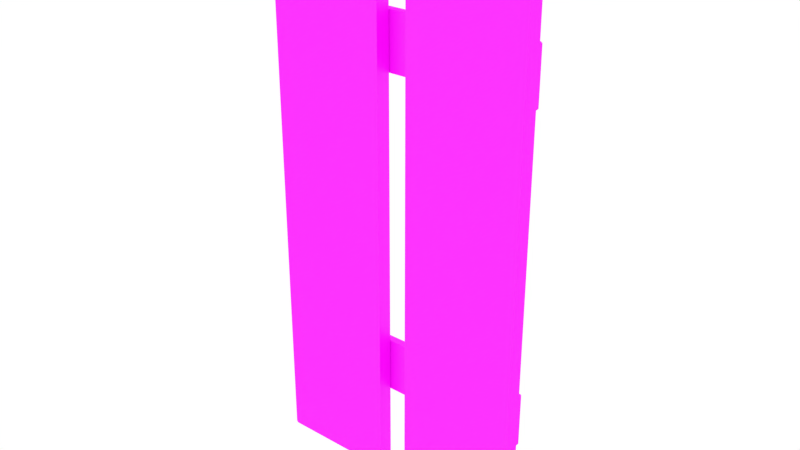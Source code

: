 # Source: TownCenter_2Fence.blend  (saved by Blender 2.81.16; exported with 4.5.12 LTS)
import bpy
from mathutils import Matrix  # noqa: F401  (used for matrix-valued properties, if any)

bpy.ops.wm.read_factory_settings(use_empty=True)
scene = bpy.context.scene
scene.name = 'Scene'

# ---- collections
col_collection_1 = bpy.data.collections.new('Collection 1'); scene.collection.children.link(col_collection_1)

# ---- images (referenced by path relative to the original .blend; pixels are not part of the script)
import os
ASSET_DIR = os.environ.get("B2B_ASSET_DIR", "")  # directory of the original .blend (textures are referenced by path, not embedded)
HERE = os.path.dirname(os.path.abspath(__file__))  # packed textures are extracted next to this script under _unpacked/

def load_image(name, relpath, width, height, colorspace="sRGB"):
    """Load a texture the original file referenced (path relative to the .blend, or extracted next to this script)."""
    p = next((c for c in (os.path.join(HERE, relpath), os.path.join(ASSET_DIR, relpath)) if relpath and os.path.exists(c)), "")
    if p:
        img = bpy.data.images.load(p, check_existing=True)
        img.name = name
    else:  # same state as the original file: an image datablock whose file is absent (Cycles renders it pink)
        img = bpy.data.images.new(name, width, height)
        img.source = "FILE"
        img.filepath = "//" + (relpath or name)
    img.colorspace_settings.name = colorspace
    return img
img_diffuse_jpg = load_image('diffuse.jpg', 'diffuse.jpg', 1024, 1024, 'sRGB')

# ---- materials (node trees are filled in below, after node groups)
mat_material_001 = bpy.data.materials.new('Material.001')
mat_material_001.alpha_threshold = 0.0
mat_material_001.roughness = 0.5

# ---- material node trees
mat_material_001.use_nodes = True; mat_material_001.node_tree.nodes.clear()
_N = mat_material_001.node_tree.nodes; _L = mat_material_001.node_tree.links
n0 = _N.new('ShaderNodeOutputMaterial'); n0.name = 'Material Output'; n0.location = (478, 328)
n1 = _N.new('ShaderNodeMixShader'); n1.name = 'Mix Shader'; n1.location = (258, 332)
n1.inputs[0].default_value = 0.04545
n2 = _N.new('ShaderNodeTexImage'); n2.name = 'Image Texture'; n2.location = (-218, 335)
n2.width = 140
n2.image = img_diffuse_jpg
n3 = _N.new('ShaderNodeBsdfDiffuse'); n3.name = 'Diffuse BSDF'; n3.location = (39, 384)
n4 = _N.new('ShaderNodeBsdfAnisotropic'); n4.name = 'Glossy BSDF'; n4.location = (37, 237)
n4.distribution = 'GGX'
n4.inputs[1].default_value = 0.4472
_L.new(n3.outputs[0], n1.inputs[1])
_L.new(n2.outputs[0], n3.inputs[0])
_L.new(n1.outputs[0], n0.inputs[0])
_L.new(n4.outputs[0], n1.inputs[2])
n0.is_active_output = True

# ---- world
world_world = bpy.data.worlds.new('World'); scene.world = world_world
world_world.color = (1.0, 1.0, 1.0)
world_world.use_sun_shadow = False
world_world.sun_shadow_jitter_overblur = 0.0
world_world.cycles.sampling_method = 'MANUAL'

# ---- meshes
me_cube_083 = bpy.data.meshes.new('Cube.083')
me_cube_083.from_pydata([(-0.6119, 0.02254, -1.087), (-0.6076, 0.02196, -1.087), (-0.6076, 0.02254, -1.083), (0.5979, 0.02196, -1.087), (0.6022, 0.02254, -1.087), (0.5979, 0.02254, -1.083), (-0.6119, 0.05636, -1.087), (-0.6076, 0.05636, -1.083), (-0.6076, 0.05695, -1.087), (0.6022, 0.05636, -1.087), (0.5979, 0.05695, -1.087), (0.5979, 0.05636, -1.083), (-0.6119, 0.02254, -1.336), (-0.6076, 0.02254, -1.341), (-0.6076, 0.02196, -1.336), (0.6022, 0.02254, -1.336), (0.5979, 0.02196, -1.336), (0.5979, 0.02254, -1.341), (-0.6119, 0.05636, -1.336), (-0.6076, 0.05695, -1.336), (-0.6076, 0.05636, -1.341), (0.6022, 0.05636, -1.336), (0.5979, 0.05636, -1.341), (0.5979, 0.05695, -1.336), (-0.6119, 0.0228, 0.4192), (-0.6057, 0.02196, 0.4192), (-0.6057, 0.0228, 0.4254), (-0.6057, 0.05695, 0.4192), (-0.6057, 0.05695, 0.1739), (-0.6057, 0.05611, 0.1677), (0.596, 0.02196, 0.4192), (0.6022, 0.0228, 0.4192), (0.596, 0.0228, 0.4254), (-0.6119, 0.05611, 0.4192), (-0.6057, 0.05611, 0.4254), (0.6022, 0.05611, 0.4192), (0.596, 0.05695, 0.4192), (0.596, 0.05611, 0.4254), (-0.6119, 0.0228, 0.1739), (-0.6057, 0.0228, 0.1677), (-0.6057, 0.02196, 0.1739), (0.6022, 0.0228, 0.1739), (0.596, 0.02196, 0.1739), (0.596, 0.0228, 0.1677), (-0.6119, 0.05611, 0.1739), (0.6022, 0.05611, 0.1739), (0.596, 0.05611, 0.1677), (0.596, 0.05695, 0.1739), (-0.6041, -0.05278, -1.752), (-0.6041, -0.05376, -1.744), (-0.6114, -0.05278, -1.744), (-0.6041, -0.05376, 0.6553), (-0.5928, -0.05376, 0.6698), (-0.606, -0.05278, 0.6674), (-0.6114, -0.05278, 0.6553), (-0.6041, 0.01896, -1.752), (-0.6114, 0.01896, -1.744), (-0.6041, 0.01994, -1.744), (-0.606, 0.01896, 0.6674), (-0.5928, 0.01994, 0.6698), (-0.6041, 0.01994, 0.6553), (-0.6114, 0.01896, 0.6553), (-0.07575, -0.05278, -1.752), (-0.0685, -0.05278, -1.744), (-0.07575, -0.05376, -1.744), (-0.07384, -0.05278, 0.6674), (-0.08709, -0.05376, 0.6698), (-0.07575, -0.05376, 0.6553), (-0.0685, -0.05278, 0.6553), (-0.07575, 0.01896, -1.752), (-0.07575, 0.01994, -1.744), (-0.0685, 0.01896, -1.744), (-0.08709, 0.01994, 0.6698), (-0.07384, 0.01896, 0.6674), (-0.0685, 0.01896, 0.6553), (-0.07575, 0.01994, 0.6553), (-0.526, -0.05278, 0.7387), (-0.5377, -0.05278, 0.7303), (-0.5295, -0.05376, 0.7279), (-0.5046, -0.05376, 0.7424), (-0.526, 0.01896, 0.7387), (-0.5046, 0.01994, 0.7424), (-0.5295, 0.01994, 0.7279), (-0.5377, 0.01896, 0.7303), (-0.1538, -0.05278, 0.7387), (-0.1753, -0.05376, 0.7424), (-0.1504, -0.05376, 0.7279), (-0.1422, -0.05278, 0.7303), (-0.1753, 0.01994, 0.7424), (-0.1538, 0.01896, 0.7387), (-0.1422, 0.01896, 0.7303), (-0.1504, 0.01994, 0.7279), (-0.417, -0.05278, 0.7998), (-0.4088, -0.05376, 0.7961), (-0.4034, -0.05278, 0.8034), (-0.417, 0.01896, 0.7998), (-0.4034, 0.01896, 0.8034), (-0.4088, 0.01994, 0.7961), (-0.2629, -0.05278, 0.7998), (-0.2764, -0.05278, 0.8034), (-0.2711, -0.05376, 0.7961), (-0.2711, 0.01994, 0.7961), (-0.2764, 0.01896, 0.8034), (-0.2629, 0.01896, 0.7998), (0.07989, -0.05278, -1.752), (0.07989, -0.05376, -1.744), (0.07264, -0.05278, -1.744), (0.07989, -0.05376, 0.6553), (0.09123, -0.05376, 0.6698), (0.07798, -0.05278, 0.6674), (0.07264, -0.05278, 0.6553), (0.07989, 0.01896, -1.752), (0.07264, 0.01896, -1.744), (0.07989, 0.01994, -1.744), (0.07798, 0.01896, 0.6674), (0.09123, 0.01994, 0.6698), (0.07989, 0.01994, 0.6553), (0.07264, 0.01896, 0.6553), (0.6083, -0.05278, -1.752), (0.6155, -0.05278, -1.744), (0.6083, -0.05376, -1.744), (0.6102, -0.05278, 0.6674), (0.5969, -0.05376, 0.6698), (0.6083, -0.05376, 0.6553), (0.6155, -0.05278, 0.6553), (0.6083, 0.01896, -1.752), (0.6083, 0.01994, -1.744), (0.6155, 0.01896, -1.744), (0.5969, 0.01994, 0.6698), (0.6102, 0.01896, 0.6674), (0.6155, 0.01896, 0.6553), (0.6083, 0.01994, 0.6553), (0.158, -0.05278, 0.7387), (0.1463, -0.05278, 0.7303), (0.1545, -0.05376, 0.7279), (0.1794, -0.05376, 0.7424), (0.158, 0.01896, 0.7387), (0.1794, 0.01994, 0.7424), (0.1545, 0.01994, 0.7279), (0.1463, 0.01896, 0.7303), (0.5302, -0.05278, 0.7387), (0.5087, -0.05376, 0.7424), (0.5336, -0.05376, 0.7279), (0.5418, -0.05278, 0.7303), (0.5087, 0.01994, 0.7424), (0.5302, 0.01896, 0.7387), (0.5418, 0.01896, 0.7303), (0.5336, 0.01994, 0.7279), (0.267, -0.05278, 0.7998), (0.2752, -0.05376, 0.7961), (0.2806, -0.05278, 0.8034), (0.267, 0.01896, 0.7998), (0.2806, 0.01896, 0.8034), (0.2752, 0.01994, 0.7961), (0.4212, -0.05278, 0.7998), (0.4076, -0.05278, 0.8034), (0.4129, -0.05376, 0.7961), (0.4129, 0.01994, 0.7961), (0.4076, 0.01896, 0.8034), (0.4212, 0.01896, 0.7998)], [], [(14, 16, 3, 1), (20, 22, 17, 13), (4, 15, 21, 9), (2, 5, 11, 7), (8, 10, 23, 19), (0, 1, 2), (3, 4, 5), (6, 7, 8), (9, 10, 11), (12, 13, 14), (15, 16, 17), (18, 19, 20), (21, 22, 23), (6, 0, 2, 7), (1, 3, 5, 2), (4, 9, 11, 5), (10, 8, 7, 11), (18, 6, 8, 19), (9, 21, 23, 10), (22, 20, 19, 23), (12, 18, 20, 13), (21, 15, 17, 22), (16, 14, 13, 17), (0, 12, 14, 1), (15, 4, 3, 16), (6, 18, 12, 0), (24, 25, 26), (33, 34, 27), (44, 28, 29), (33, 24, 26, 34), (44, 33, 27, 28), (38, 44, 29, 39), (24, 38, 40, 25), (33, 44, 38, 24), (40, 42, 30, 25), (29, 46, 43, 39), (31, 41, 45, 35), (26, 32, 37, 34), (27, 36, 47, 28), (30, 31, 32), (35, 36, 37), (38, 39, 40), (41, 42, 43), (45, 46, 47), (25, 30, 32, 26), (31, 35, 37, 32), (36, 27, 34, 37), (35, 45, 47, 36), (46, 29, 28, 47), (45, 41, 43, 46), (42, 40, 39, 43), (41, 31, 30, 42), (64, 67, 51, 49), (72, 59, 82, 91), (65, 73, 90, 87), (58, 53, 77, 83), (50, 54, 61, 56), (80, 76, 92, 95), (79, 85, 100, 93), (52, 66, 86, 78), (57, 60, 75, 70), (71, 74, 68, 63), (88, 81, 97, 101), (84, 89, 103, 98), (102, 96, 94, 99), (48, 49, 50), (51, 52, 53, 54), (55, 56, 57), (58, 59, 60, 61), (62, 63, 64), (65, 66, 67, 68), (69, 70, 71), (72, 73, 74, 75), (76, 77, 78, 79), (80, 81, 82, 83), (84, 85, 86, 87), (88, 89, 90, 91), (92, 93, 94), (95, 96, 97), (98, 99, 100), (101, 102, 103), (55, 48, 50, 56), (49, 51, 54, 50), (53, 58, 61, 54), (60, 57, 56, 61), (69, 55, 57, 70), (59, 72, 75, 60), (74, 71, 70, 75), (62, 69, 71, 63), (73, 65, 68, 74), (67, 64, 63, 68), (48, 62, 64, 49), (66, 52, 51, 67), (76, 80, 83, 77), (81, 88, 91, 82), (89, 84, 87, 90), (85, 79, 78, 86), (72, 91, 90, 73), (86, 66, 65, 87), (52, 78, 77, 53), (82, 59, 58, 83), (94, 96, 95, 92), (96, 102, 101, 97), (102, 99, 98, 103), (99, 94, 93, 100), (79, 93, 92, 76), (97, 81, 80, 95), (84, 98, 100, 85), (103, 89, 88, 101), (55, 69, 62, 48), (120, 123, 107, 105), (128, 115, 138, 147), (121, 129, 146, 143), (114, 109, 133, 139), (106, 110, 117, 112), (136, 132, 148, 151), (135, 141, 156, 149), (108, 122, 142, 134), (113, 116, 131, 126), (127, 130, 124, 119), (144, 137, 153, 157), (140, 145, 159, 154), (158, 152, 150, 155), (104, 105, 106), (107, 108, 109, 110), (111, 112, 113), (114, 115, 116, 117), (118, 119, 120), (121, 122, 123, 124), (125, 126, 127), (128, 129, 130, 131), (132, 133, 134, 135), (136, 137, 138, 139), (140, 141, 142, 143), (144, 145, 146, 147), (148, 149, 150), (151, 152, 153), (154, 155, 156), (157, 158, 159), (111, 104, 106, 112), (105, 107, 110, 106), (109, 114, 117, 110), (116, 113, 112, 117), (125, 111, 113, 126), (115, 128, 131, 116), (130, 127, 126, 131), (118, 125, 127, 119), (129, 121, 124, 130), (123, 120, 119, 124), (104, 118, 120, 105), (122, 108, 107, 123), (132, 136, 139, 133), (137, 144, 147, 138), (145, 140, 143, 146), (141, 135, 134, 142), (128, 147, 146, 129), (142, 122, 121, 143), (108, 134, 133, 109), (138, 115, 114, 139), (150, 152, 151, 148), (152, 158, 157, 153), (158, 155, 154, 159), (155, 150, 149, 156), (135, 149, 148, 132), (153, 137, 136, 151), (140, 154, 156, 141), (159, 145, 144, 157), (111, 125, 118, 104)])
_uv = me_cube_083.uv_layers.new(name='UVMap')
_uv.uv.foreach_set('vector', [-0.09684, -1.257, 0.1923, -1.257, 0.1923, -0.9301, -0.09684, -0.9301, 0.1892, -1.614, -0.09992, -1.614, -0.09992, -1.658, 0.1892, -1.658, 0.2541, -0.08873, 0.1943, -0.08873, 0.1943, -0.1331, 0.2541, -0.1331, -0.09992, -1.703, 0.1892, -1.703, 0.1892, -1.658, -0.09992, -1.658, 0.1923, -0.5924, -0.09684, -0.5924, -0.09684, -0.9189, 0.1923, -0.9189, -0.09786, -0.9301, -0.09684, -0.9301, -0.09684, -0.9245, 0.1923, -0.9301, 0.1933, -0.9301, 0.1923, -0.9245, 0.1933, -0.5924, 0.1923, -0.5868, 0.1923, -0.5924, -0.09786, -0.5924, -0.09684, -0.5924, -0.09684, -0.5868, -0.09786, -1.257, -0.09684, -1.262, -0.09684, -1.257, 0.1933, -1.257, 0.1923, -1.257, 0.1923, -1.262, 0.1933, -0.9189, 0.1923, -0.9189, 0.1923, -0.9245, -0.09786, -0.9189, -0.09684, -0.9245, -0.09684, -0.9189, 0.1943, 0.04424, 0.1943, 0.08856, 0.1933, 0.08856, 0.1933, 0.04424, -0.09684, -0.9301, 0.1923, -0.9301, 0.1923, -0.9245, -0.09684, -0.9245, 0.2541, -0.08873, 0.2541, -0.1331, 0.2551, -0.1331, 0.2551, -0.08873, -0.09684, -0.5924, 0.1923, -0.5924, 0.1923, -0.5868, -0.09684, -0.5868, 0.1933, -0.9189, 0.1933, -0.5924, 0.1923, -0.5924, 0.1923, -0.9189, -0.09786, -0.5924, -0.09786, -0.9189, -0.09684, -0.9189, -0.09684, -0.5924, -0.09684, -0.9245, 0.1923, -0.9245, 0.1923, -0.9189, -0.09684, -0.9189, 0.2541, 0.08856, 0.2541, 0.04424, 0.2551, 0.04424, 0.2551, 0.08856, 0.1943, -0.1331, 0.1943, -0.08873, 0.1933, -0.08873, 0.1933, -0.1331, 0.1923, -1.257, -0.09684, -1.257, -0.09684, -1.262, 0.1923, -1.262, -0.09786, -0.9301, -0.09786, -1.257, -0.09684, -1.257, -0.09684, -0.9301, 0.1933, -1.257, 0.1933, -0.9301, 0.1923, -0.9301, 0.1923, -1.257, 0.1943, 0.04424, 0.2541, 0.04424, 0.2541, 0.08856, 0.1943, 0.08856, -0.09786, -0.2572, -0.09638, -0.2572, -0.09638, -0.2491, 0.1933, 0.08048, 0.1918, 0.08856, 0.1918, 0.08048, 0.1933, -0.241, 0.1918, -0.241, 0.1918, -0.2491, 0.1948, -0.3963, 0.1948, -0.3527, 0.1933, -0.3527, 0.1933, -0.3963, 0.1933, -0.241, 0.1933, 0.08048, 0.1918, 0.08048, 0.1918, -0.241, 0.2536, -0.3527, 0.2536, -0.3963, 0.2551, -0.3963, 0.2551, -0.3527, -0.09786, -0.2572, -0.09786, -0.5787, -0.09638, -0.5787, -0.09638, -0.2572, 0.1948, -0.3963, 0.2536, -0.3963, 0.2536, -0.3527, 0.1948, -0.3527, -0.09638, -0.5787, 0.1918, -0.5787, 0.1918, -0.2572, -0.09638, -0.2572, -0.09992, -1.746, 0.1883, -1.746, 0.1883, -1.703, -0.09992, -1.703, 0.2536, -0.4836, 0.1948, -0.4836, 0.1948, -0.5273, 0.2536, -0.5273, -0.09992, -1.79, 0.1883, -1.79, 0.1883, -1.746, -0.09992, -1.746, 0.1918, 0.08048, -0.09638, 0.08048, -0.09638, -0.241, 0.1918, -0.241, 0.1918, -0.2572, 0.1933, -0.2572, 0.1918, -0.2491, -0.09786, 0.08048, -0.09638, 0.08048, -0.09638, 0.08856, -0.09786, -0.5787, -0.09638, -0.5868, -0.09638, -0.5787, 0.1933, -0.5787, 0.1918, -0.5787, 0.1918, -0.5868, -0.09786, -0.241, -0.09638, -0.2491, -0.09638, -0.241, -0.09638, -0.2572, 0.1918, -0.2572, 0.1918, -0.2491, -0.09638, -0.2491, 0.2536, -0.4836, 0.2536, -0.5273, 0.2551, -0.5273, 0.2551, -0.4836, -0.09638, 0.08048, 0.1918, 0.08048, 0.1918, 0.08856, -0.09638, 0.08856, -0.09786, 0.08048, -0.09786, -0.241, -0.09638, -0.241, -0.09638, 0.08048, -0.09638, -0.2491, 0.1918, -0.2491, 0.1918, -0.241, -0.09638, -0.241, 0.1948, -0.5273, 0.1948, -0.4836, 0.1933, -0.4836, 0.1933, -0.5273, 0.1918, -0.5787, -0.09638, -0.5787, -0.09638, -0.5868, 0.1918, -0.5868, 0.1933, -0.5787, 0.1933, -0.2572, 0.1918, -0.2572, 0.1918, -0.5787, 0.2163, -0.8003, 0.8889, -0.8003, 0.8889, -0.5008, 0.2163, -0.5008, 0.8929, -0.1996, 0.8929, -0.4862, 0.9092, -0.4504, 0.9092, -0.2355, 0.8765, -1.233, 0.8765, -1.273, 0.8978, -1.273, 0.8978, -1.233, 0.2356, -1.193, 0.2356, -1.152, 0.2143, -1.152, 0.2143, -1.193, 0.8978, -1.152, 0.2392, -1.152, 0.2392, -1.193, 0.8978, -1.193, 0.742, -1.314, 0.742, -1.273, 0.7111, -1.273, 0.7111, -1.314, 0.9133, -0.5573, 0.9133, -0.7439, 0.9284, -0.6896, 0.9284, -0.6115, 0.8929, -0.5073, 0.8929, -0.7939, 0.9092, -0.758, 0.9092, -0.5431, 0.2163, -0.4926, 0.8889, -0.4926, 0.8889, -0.1932, 0.2163, -0.1932, 0.2143, -1.273, 0.8729, -1.273, 0.8729, -1.233, 0.2143, -1.233, 0.9133, -0.2496, 0.9133, -0.4362, 0.9284, -0.3819, 0.9284, -0.3039, 0.6367, -1.273, 0.6367, -1.314, 0.6675, -1.314, 0.6675, -1.273, 0.6714, -1.314, 0.7073, -1.314, 0.7073, -1.273, 0.6714, -1.273, 0.2143, -0.5008, 0.2163, -0.5008, 0.2164, -0.4967, 0.8889, -0.5008, 0.8929, -0.5073, 0.8923, -0.4998, 0.8889, -0.4967, 0.2143, -0.4926, 0.2164, -0.4967, 0.2163, -0.4926, 0.8923, -0.4937, 0.8929, -0.4862, 0.8889, -0.4926, 0.8889, -0.4967, 0.2143, -0.8003, 0.2164, -0.8044, 0.2163, -0.8003, 0.8923, -0.8014, 0.8929, -0.7939, 0.8889, -0.8003, 0.8889, -0.8044, 0.2143, -0.1932, 0.2163, -0.1932, 0.2164, -0.1891, 0.8929, -0.1996, 0.8923, -0.1921, 0.8889, -0.1891, 0.8889, -0.1932, 0.9123, -0.5451, 0.9099, -0.5385, 0.9092, -0.5431, 0.9133, -0.5573, 0.9123, -0.4484, 0.9133, -0.4362, 0.9092, -0.4504, 0.9099, -0.455, 0.9123, -0.756, 0.9133, -0.7439, 0.9092, -0.758, 0.9099, -0.7626, 0.9133, -0.2496, 0.9123, -0.2375, 0.9099, -0.2308, 0.9092, -0.2355, 0.9294, -0.6069, 0.9284, -0.6115, 0.9304, -0.6146, 0.9294, -0.3866, 0.9304, -0.3789, 0.9284, -0.3819, 0.9294, -0.6943, 0.9304, -0.6866, 0.9284, -0.6896, 0.9284, -0.3039, 0.9304, -0.3069, 0.9294, -0.2992, 0.3659, -1.273, 0.3659, -1.314, 0.3679, -1.314, 0.3679, -1.273, 0.2163, -0.5008, 0.8889, -0.5008, 0.8889, -0.4967, 0.2164, -0.4967, 0.2356, -1.152, 0.2356, -1.193, 0.2392, -1.193, 0.2392, -1.152, 0.8889, -0.4926, 0.2163, -0.4926, 0.2164, -0.4967, 0.8889, -0.4967, 0.2143, -0.1932, 0.2143, -0.4926, 0.2163, -0.4926, 0.2163, -0.1932, 0.8929, -0.4862, 0.8929, -0.1996, 0.8889, -0.1932, 0.8889, -0.4926, 0.8889, -0.1891, 0.2164, -0.1891, 0.2163, -0.1932, 0.8889, -0.1932, 0.2164, -1.314, 0.2164, -1.273, 0.2143, -1.273, 0.2143, -1.314, 0.8765, -1.273, 0.8765, -1.233, 0.8729, -1.233, 0.8729, -1.273, 0.8889, -0.8003, 0.2163, -0.8003, 0.2164, -0.8044, 0.8889, -0.8044, 0.2143, -0.5008, 0.2143, -0.8003, 0.2163, -0.8003, 0.2163, -0.5008, 0.8929, -0.7939, 0.8929, -0.5073, 0.8889, -0.5008, 0.8889, -0.8003, 0.742, -1.273, 0.742, -1.314, 0.7453, -1.314, 0.7453, -1.273, 0.9133, -0.4362, 0.9133, -0.2496, 0.9092, -0.2355, 0.9092, -0.4504, 0.6367, -1.314, 0.6367, -1.273, 0.6334, -1.273, 0.6334, -1.314, 0.9133, -0.7439, 0.9133, -0.5573, 0.9092, -0.5431, 0.9092, -0.758, 0.8929, -0.1996, 0.9092, -0.2355, 0.9099, -0.2308, 0.8923, -0.1921, 0.9092, -0.758, 0.8929, -0.7939, 0.8923, -0.8014, 0.9099, -0.7626, 0.8929, -0.5073, 0.9092, -0.5431, 0.9099, -0.5385, 0.8923, -0.4998, 0.9092, -0.4504, 0.8929, -0.4862, 0.8923, -0.4937, 0.9099, -0.455, 0.7073, -1.273, 0.7073, -1.314, 0.7111, -1.314, 0.7111, -1.273, 0.9304, -0.3789, 0.9304, -0.3069, 0.9284, -0.3039, 0.9284, -0.3819, 0.6714, -1.314, 0.6714, -1.273, 0.6675, -1.273, 0.6675, -1.314, 0.9304, -0.6866, 0.9304, -0.6146, 0.9284, -0.6115, 0.9284, -0.6896, 0.9133, -0.5573, 0.9284, -0.6115, 0.9294, -0.6069, 0.9123, -0.5451, 0.9284, -0.3819, 0.9133, -0.4362, 0.9123, -0.4484, 0.9294, -0.3866, 0.9123, -0.756, 0.9294, -0.6943, 0.9284, -0.6896, 0.9133, -0.7439, 0.9294, -0.2992, 0.9123, -0.2375, 0.9133, -0.2496, 0.9284, -0.3039, 0.3659, -1.273, 0.2164, -1.273, 0.2164, -1.314, 0.3659, -1.314, 0.2163, -1.108, 0.8889, -1.108, 0.8889, -0.8085, 0.2163, -0.8085, 0.2518, -0.1786, 0.2518, 0.108, 0.2355, 0.07218, 0.2355, -0.1427, 0.2356, -1.233, 0.2356, -1.193, 0.2143, -1.193, 0.2143, -1.233, 0.2356, -1.152, 0.2356, -1.112, 0.2143, -1.112, 0.2143, -1.152, 0.8978, -1.112, 0.2392, -1.112, 0.2392, -1.152, 0.8978, -1.152, 0.6301, -1.314, 0.6301, -1.273, 0.5993, -1.273, 0.5993, -1.314, 0.9133, -0.8649, 0.9133, -1.052, 0.9284, -0.9973, 0.9284, -0.9192, 0.8929, -0.8149, 0.8929, -1.102, 0.9092, -1.066, 0.9092, -0.8508, 0.9284, 0.1145, 0.2558, 0.1145, 0.2558, -0.185, 0.9284, -0.185, 0.8978, -1.193, 0.2392, -1.193, 0.2392, -1.233, 0.8978, -1.233, 0.2314, -0.1286, 0.2314, 0.05806, 0.2164, 0.003771, 0.2164, -0.07429, 0.5248, -1.273, 0.5248, -1.314, 0.5556, -1.314, 0.5556, -1.273, 0.5595, -1.314, 0.5954, -1.314, 0.5954, -1.273, 0.5595, -1.273, 0.2143, -0.8085, 0.2163, -0.8085, 0.2164, -0.8044, 0.8889, -0.8085, 0.8929, -0.8149, 0.8923, -0.8074, 0.8889, -0.8044, 0.9304, 0.1145, 0.9284, 0.1186, 0.9284, 0.1145, 0.2524, 0.1155, 0.2518, 0.108, 0.2558, 0.1145, 0.2558, 0.1186, 0.2143, -1.108, 0.2164, -1.112, 0.2163, -1.108, 0.8923, -1.109, 0.8929, -1.102, 0.8889, -1.108, 0.8889, -1.112, 0.9304, -0.185, 0.9284, -0.185, 0.9284, -0.1891, 0.2518, -0.1786, 0.2524, -0.1861, 0.2558, -0.1891, 0.2558, -0.185, 0.9123, -0.8528, 0.9099, -0.8462, 0.9092, -0.8508, 0.9133, -0.8649, 0.2324, 0.0702, 0.2314, 0.05806, 0.2355, 0.07218, 0.2348, 0.07681, 0.9123, -1.064, 0.9133, -1.052, 0.9092, -1.066, 0.9099, -1.07, 0.2314, -0.1286, 0.2324, -0.1407, 0.2348, -0.1473, 0.2355, -0.1427, 0.9294, -0.9145, 0.9284, -0.9192, 0.9304, -0.9222, 0.2153, 0.008427, 0.2143, 0.0007364, 0.2164, 0.003771, 0.9294, -1.002, 0.9304, -0.9942, 0.9284, -0.9973, 0.2164, -0.07429, 0.2143, -0.07125, 0.2153, -0.07894, 0.5194, -1.273, 0.5194, -1.314, 0.5215, -1.314, 0.5215, -1.273, 0.2163, -0.8085, 0.8889, -0.8085, 0.8889, -0.8044, 0.2164, -0.8044, 0.2356, -1.112, 0.2356, -1.152, 0.2392, -1.152, 0.2392, -1.112, 0.2558, 0.1145, 0.9284, 0.1145, 0.9284, 0.1186, 0.2558, 0.1186, 0.9304, -0.185, 0.9304, 0.1145, 0.9284, 0.1145, 0.9284, -0.185, 0.2518, 0.108, 0.2518, -0.1786, 0.2558, -0.185, 0.2558, 0.1145, 0.2558, -0.1891, 0.9284, -0.1891, 0.9284, -0.185, 0.2558, -0.185, 0.37, -1.314, 0.37, -1.273, 0.3679, -1.273, 0.3679, -1.314, 0.2356, -1.193, 0.2356, -1.233, 0.2392, -1.233, 0.2392, -1.193, 0.8889, -1.108, 0.2163, -1.108, 0.2164, -1.112, 0.8889, -1.112, 0.2143, -0.8085, 0.2143, -1.108, 0.2163, -1.108, 0.2163, -0.8085, 0.8929, -1.102, 0.8929, -0.8149, 0.8889, -0.8085, 0.8889, -1.108, 0.6301, -1.273, 0.6301, -1.314, 0.6334, -1.314, 0.6334, -1.273, 0.2314, 0.05806, 0.2314, -0.1286, 0.2355, -0.1427, 0.2355, 0.07218, 0.5248, -1.314, 0.5248, -1.273, 0.5215, -1.273, 0.5215, -1.314, 0.9133, -1.052, 0.9133, -0.8649, 0.9092, -0.8508, 0.9092, -1.066, 0.2518, -0.1786, 0.2355, -0.1427, 0.2348, -0.1473, 0.2524, -0.1861, 0.9092, -1.066, 0.8929, -1.102, 0.8923, -1.109, 0.9099, -1.07, 0.8929, -0.8149, 0.9092, -0.8508, 0.9099, -0.8462, 0.8923, -0.8074, 0.2355, 0.07218, 0.2518, 0.108, 0.2524, 0.1155, 0.2348, 0.07681, 0.5954, -1.273, 0.5954, -1.314, 0.5993, -1.314, 0.5993, -1.273, 0.2143, 0.0007364, 0.2143, -0.07125, 0.2164, -0.07429, 0.2164, 0.003771, 0.5595, -1.314, 0.5595, -1.273, 0.5556, -1.273, 0.5556, -1.314, 0.9304, -0.9942, 0.9304, -0.9222, 0.9284, -0.9192, 0.9284, -0.9973, 0.9133, -0.8649, 0.9284, -0.9192, 0.9294, -0.9145, 0.9123, -0.8528, 0.2164, 0.003771, 0.2314, 0.05806, 0.2324, 0.0702, 0.2153, 0.008427, 0.9123, -1.064, 0.9294, -1.002, 0.9284, -0.9973, 0.9133, -1.052, 0.2153, -0.07894, 0.2324, -0.1407, 0.2314, -0.1286, 0.2164, -0.07429, 0.5194, -1.273, 0.37, -1.273, 0.37, -1.314, 0.5194, -1.314])
me_cube_083.materials.append(mat_material_001)
me_cube_083.use_remesh_preserve_volume = False
me_cube_083.use_remesh_preserve_attributes = False
me_cube_083.use_mirror_vertex_groups = False
me_cube_083.update()

# ---- objects
ob_fence2 = bpy.data.objects.new('Fence2', me_cube_083)

# ---- transforms, parenting, visibility, modifiers, constraints
ob_fence2.location = (0.0, 0.0, 0.6917)
ob_fence2.scale = (0.3964, 0.393, 0.393)
ob_fence2.lineart.crease_threshold = 0.0

# ---- collection membership
col_collection_1.objects.link(ob_fence2)

# ---- scene / render settings (as saved in the file)
scene.frame_start = 1; scene.frame_end = 250; scene.frame_set(1)
scene.render.engine = 'CYCLES'
scene.render.dither_intensity = 0.0
scene.cycles.use_denoising = False
scene.cycles.samples = 128
scene.cycles.sampling_pattern = 'TABULATED_SOBOL'
scene.cycles.use_adaptive_sampling = False
scene.cycles.use_light_tree = False
scene.cycles.blur_glossy = 0.0
scene.cycles.sample_clamp_indirect = 0.0
scene.view_settings.view_transform = 'Standard'
bpy.context.view_layer.update()

# ---- added for rendering (the .blend has no active camera): camera
cam_auto = bpy.data.cameras.new('AutoCamera')
cam_auto.lens = 50.0
cam_auto.sensor_width = 36.0
cam_auto.clip_end = 1000.0
ob_auto_camera = bpy.data.objects.new('AutoCamera', cam_auto)
scene.collection.objects.link(ob_auto_camera)
ob_auto_camera.location = (1.03391, -1.2392, 1.33195)
ob_auto_camera.rotation_euler = (1.09748, -7.21219e-08, 0.694738)
scene.camera = ob_auto_camera
bpy.context.view_layer.update()
